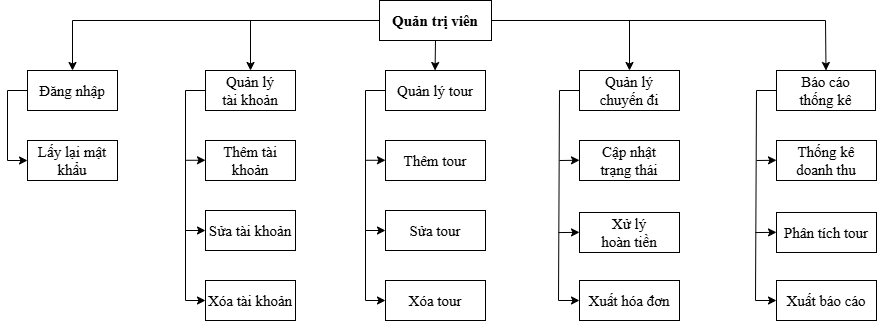

The diagram above was exported from draw.io. Its source (the exported page's mxGraphModel, read from the mxfile embedded in the PNG):
<mxGraphModel dx="1166" dy="512" grid="1" gridSize="10" guides="1" tooltips="1" connect="1" arrows="1" fold="1" page="1" pageScale="1" pageWidth="827" pageHeight="1169" math="0" shadow="0">
  <root>
    <mxCell id="0" />
    <mxCell id="1" parent="0" />
    <mxCell id="1pv37Un60xsxjngGCn4D-1" parent="1" style="rounded=0;whiteSpace=wrap;html=1;fontFamily=Times New Roman;fontSize=15;fontStyle=1" value="&lt;font&gt;Quản trị viên&lt;/font&gt;" vertex="1">
      <mxGeometry height="40" width="112" x="500" y="80" as="geometry" />
    </mxCell>
    <mxCell id="1pv37Un60xsxjngGCn4D-2" parent="1" style="rounded=0;whiteSpace=wrap;html=1;fontFamily=Times New Roman;fontSize=15;" value="&lt;span&gt;Đăng nhập&lt;/span&gt;" vertex="1">
      <mxGeometry height="40" width="90" x="148" y="150" as="geometry" />
    </mxCell>
    <mxCell id="1pv37Un60xsxjngGCn4D-3" parent="1" style="rounded=0;whiteSpace=wrap;html=1;fontFamily=Times New Roman;fontSize=15;" value="&lt;span&gt;Lấy lại mật khẩu&lt;/span&gt;" vertex="1">
      <mxGeometry height="40" width="90" x="148" y="220" as="geometry" />
    </mxCell>
    <mxCell id="1pv37Un60xsxjngGCn4D-4" edge="1" parent="1" source="1pv37Un60xsxjngGCn4D-1" style="endArrow=classic;html=1;rounded=0;exitX=0;exitY=0.5;exitDx=0;exitDy=0;entryX=0.5;entryY=0;entryDx=0;entryDy=0;fontFamily=Times New Roman;fontSize=15;" target="1pv37Un60xsxjngGCn4D-2" value="">
      <mxGeometry height="50" relative="1" width="50" as="geometry">
        <Array as="points">
          <mxPoint x="193" y="100" />
        </Array>
        <mxPoint x="110" y="230" as="sourcePoint" />
        <mxPoint x="160" y="180" as="targetPoint" />
      </mxGeometry>
    </mxCell>
    <mxCell id="1pv37Un60xsxjngGCn4D-5" parent="1" style="rounded=0;whiteSpace=wrap;html=1;fontFamily=Times New Roman;fontSize=15;" value="Quản lý&lt;div&gt;tài khoản&lt;/div&gt;" vertex="1">
      <mxGeometry height="40" width="90" x="326" y="150" as="geometry" />
    </mxCell>
    <mxCell id="1pv37Un60xsxjngGCn4D-6" edge="1" parent="1" source="1pv37Un60xsxjngGCn4D-2" style="endArrow=classic;html=1;rounded=0;exitX=0;exitY=0.5;exitDx=0;exitDy=0;entryX=0;entryY=0.5;entryDx=0;entryDy=0;fontFamily=Times New Roman;fontSize=15;" target="1pv37Un60xsxjngGCn4D-3" value="">
      <mxGeometry height="50" relative="1" width="50" as="geometry">
        <Array as="points">
          <mxPoint x="128" y="170" />
          <mxPoint x="128" y="240" />
        </Array>
        <mxPoint x="278" y="260" as="sourcePoint" />
        <mxPoint x="328" y="210" as="targetPoint" />
      </mxGeometry>
    </mxCell>
    <mxCell id="1pv37Un60xsxjngGCn4D-7" edge="1" parent="1" source="1pv37Un60xsxjngGCn4D-1" style="endArrow=classic;html=1;rounded=0;entryX=0.5;entryY=0;entryDx=0;entryDy=0;fontFamily=Times New Roman;fontSize=15;" target="1pv37Un60xsxjngGCn4D-31" value="">
      <mxGeometry height="50" relative="1" width="50" as="geometry">
        <Array as="points">
          <mxPoint x="946" y="100" />
        </Array>
        <mxPoint x="220" y="270" as="sourcePoint" />
        <mxPoint x="360" y="100" as="targetPoint" />
      </mxGeometry>
    </mxCell>
    <mxCell id="1pv37Un60xsxjngGCn4D-8" parent="1" style="rounded=0;whiteSpace=wrap;html=1;fontFamily=Times New Roman;fontSize=15;" value="Quản lý tour" vertex="1">
      <mxGeometry height="40" width="100" x="506" y="150" as="geometry" />
    </mxCell>
    <mxCell id="1pv37Un60xsxjngGCn4D-9" parent="1" style="rounded=0;whiteSpace=wrap;html=1;fontFamily=Times New Roman;fontSize=15;" value="&lt;font&gt;Quản lý&lt;/font&gt;&lt;div&gt;&lt;font&gt;chuyến đi&lt;/font&gt;&lt;/div&gt;" vertex="1">
      <mxGeometry height="40" width="100" x="700" y="150" as="geometry" />
    </mxCell>
    <mxCell id="1pv37Un60xsxjngGCn4D-11" edge="1" parent="1" style="endArrow=classic;html=1;rounded=0;entryX=0.5;entryY=0;entryDx=0;entryDy=0;fontFamily=Times New Roman;fontSize=15;" target="1pv37Un60xsxjngGCn4D-5" value="">
      <mxGeometry height="50" relative="1" width="50" as="geometry">
        <mxPoint x="371" y="100" as="sourcePoint" />
        <mxPoint x="376" y="150" as="targetPoint" />
      </mxGeometry>
    </mxCell>
    <mxCell id="1pv37Un60xsxjngGCn4D-15" edge="1" parent="1" style="endArrow=classic;html=1;rounded=0;entryX=0.5;entryY=0;entryDx=0;entryDy=0;fontFamily=Times New Roman;fontSize=15;" value="">
      <mxGeometry height="50" relative="1" width="50" as="geometry">
        <mxPoint x="556" y="120" as="sourcePoint" />
        <mxPoint x="555.5699999999999" y="150" as="targetPoint" />
      </mxGeometry>
    </mxCell>
    <mxCell id="1pv37Un60xsxjngGCn4D-21" edge="1" parent="1" style="endArrow=classic;html=1;rounded=0;entryX=0.5;entryY=0;entryDx=0;entryDy=0;fontFamily=Times New Roman;fontSize=15;" value="">
      <mxGeometry height="50" relative="1" width="50" as="geometry">
        <mxPoint x="750" y="100" as="sourcePoint" />
        <mxPoint x="750" y="150" as="targetPoint" />
      </mxGeometry>
    </mxCell>
    <mxCell id="1pv37Un60xsxjngGCn4D-31" parent="1" style="rounded=0;whiteSpace=wrap;html=1;fontFamily=Times New Roman;fontSize=15;" value="&lt;font&gt;Báo cáo&lt;/font&gt;&lt;div&gt;&lt;font&gt;thống kê&lt;/font&gt;&lt;/div&gt;" vertex="1">
      <mxGeometry height="40" width="99" x="897" y="150" as="geometry" />
    </mxCell>
    <mxCell id="ivDJs4fu9Ym4FDH221DV-1" parent="1" style="rounded=0;whiteSpace=wrap;html=1;fontFamily=Times New Roman;fontSize=15;" value="&lt;font&gt;Thêm tài khoản&lt;/font&gt;" vertex="1">
      <mxGeometry height="40" width="90" x="326" y="220" as="geometry" />
    </mxCell>
    <mxCell id="ivDJs4fu9Ym4FDH221DV-2" parent="1" style="rounded=0;whiteSpace=wrap;html=1;fontFamily=Times New Roman;fontSize=15;" value="&lt;font&gt;Sửa tài khoản&lt;/font&gt;" vertex="1">
      <mxGeometry height="40" width="90" x="326" y="290" as="geometry" />
    </mxCell>
    <mxCell id="ivDJs4fu9Ym4FDH221DV-3" parent="1" style="rounded=0;whiteSpace=wrap;html=1;fontFamily=Times New Roman;fontSize=15;" value="&lt;font&gt;Xóa tài khoản&lt;/font&gt;" vertex="1">
      <mxGeometry height="40" width="90" x="326" y="360" as="geometry" />
    </mxCell>
    <mxCell id="ivDJs4fu9Ym4FDH221DV-4" edge="1" parent="1" style="endArrow=classic;html=1;rounded=0;exitX=0;exitY=0.5;exitDx=0;exitDy=0;entryX=0;entryY=0.5;entryDx=0;entryDy=0;fontFamily=Times New Roman;fontSize=15;" value="">
      <mxGeometry height="50" relative="1" width="50" as="geometry">
        <Array as="points">
          <mxPoint x="306" y="170" />
          <mxPoint x="306" y="380" />
        </Array>
        <mxPoint x="326" y="170" as="sourcePoint" />
        <mxPoint x="326" y="380" as="targetPoint" />
      </mxGeometry>
    </mxCell>
    <mxCell id="ivDJs4fu9Ym4FDH221DV-5" edge="1" parent="1" style="endArrow=classic;html=1;rounded=0;fontFamily=Times New Roman;fontSize=15;" value="">
      <mxGeometry height="50" relative="1" width="50" as="geometry">
        <mxPoint x="306" y="310" as="sourcePoint" />
        <mxPoint x="326" y="310" as="targetPoint" />
      </mxGeometry>
    </mxCell>
    <mxCell id="ivDJs4fu9Ym4FDH221DV-6" edge="1" parent="1" style="endArrow=classic;html=1;rounded=0;fontFamily=Times New Roman;fontSize=15;" value="">
      <mxGeometry height="50" relative="1" width="50" as="geometry">
        <mxPoint x="306" y="239.76999999999998" as="sourcePoint" />
        <mxPoint x="326" y="239.76999999999998" as="targetPoint" />
      </mxGeometry>
    </mxCell>
    <mxCell id="wCbEhPb3ZUzNwOecC3wO-1" parent="1" style="rounded=0;whiteSpace=wrap;html=1;fontFamily=Times New Roman;fontSize=15;" value="&lt;font&gt;Thêm tour&lt;/font&gt;" vertex="1">
      <mxGeometry height="40" width="100" x="506" y="220" as="geometry" />
    </mxCell>
    <mxCell id="wCbEhPb3ZUzNwOecC3wO-2" parent="1" style="rounded=0;whiteSpace=wrap;html=1;fontFamily=Times New Roman;fontSize=15;" value="&lt;font&gt;Sửa tour&lt;/font&gt;" vertex="1">
      <mxGeometry height="40" width="100" x="506" y="290" as="geometry" />
    </mxCell>
    <mxCell id="wCbEhPb3ZUzNwOecC3wO-3" parent="1" style="rounded=0;whiteSpace=wrap;html=1;fontFamily=Times New Roman;fontSize=15;" value="&lt;font&gt;Xóa tour&lt;/font&gt;" vertex="1">
      <mxGeometry height="40" width="100" x="506" y="360" as="geometry" />
    </mxCell>
    <mxCell id="wCbEhPb3ZUzNwOecC3wO-4" edge="1" parent="1" style="endArrow=classic;html=1;rounded=0;fontFamily=Times New Roman;fontSize=15;" value="">
      <mxGeometry height="50" relative="1" width="50" as="geometry">
        <mxPoint x="486" y="310" as="sourcePoint" />
        <mxPoint x="506" y="310" as="targetPoint" />
      </mxGeometry>
    </mxCell>
    <mxCell id="wCbEhPb3ZUzNwOecC3wO-5" edge="1" parent="1" style="endArrow=classic;html=1;rounded=0;fontFamily=Times New Roman;fontSize=15;" value="">
      <mxGeometry height="50" relative="1" width="50" as="geometry">
        <mxPoint x="486" y="239.76999999999998" as="sourcePoint" />
        <mxPoint x="506" y="239.76999999999998" as="targetPoint" />
      </mxGeometry>
    </mxCell>
    <mxCell id="wCbEhPb3ZUzNwOecC3wO-6" edge="1" parent="1" style="endArrow=classic;html=1;rounded=0;exitX=0;exitY=0.5;exitDx=0;exitDy=0;entryX=0;entryY=0.5;entryDx=0;entryDy=0;fontFamily=Times New Roman;fontSize=15;" value="">
      <mxGeometry height="50" relative="1" width="50" as="geometry">
        <Array as="points">
          <mxPoint x="486" y="170" />
          <mxPoint x="486" y="380" />
        </Array>
        <mxPoint x="506" y="170" as="sourcePoint" />
        <mxPoint x="506" y="380" as="targetPoint" />
      </mxGeometry>
    </mxCell>
    <mxCell id="TYrxC3nj_WMEto2zt9tf-1" parent="1" style="rounded=0;whiteSpace=wrap;html=1;fontFamily=Times New Roman;fontSize=15;" value="&lt;font&gt;Cập nhật&lt;/font&gt;&lt;div&gt;&lt;font&gt;trạng thái&lt;/font&gt;&lt;/div&gt;" vertex="1">
      <mxGeometry height="40" width="100" x="700" y="220" as="geometry" />
    </mxCell>
    <mxCell id="TYrxC3nj_WMEto2zt9tf-2" parent="1" style="rounded=0;whiteSpace=wrap;html=1;fontFamily=Times New Roman;fontSize=15;" value="&lt;font&gt;Xuất hóa đơn&lt;/font&gt;" vertex="1">
      <mxGeometry height="40" width="100" x="700" y="360" as="geometry" />
    </mxCell>
    <mxCell id="TYrxC3nj_WMEto2zt9tf-3" edge="1" parent="1" style="endArrow=classic;html=1;rounded=0;exitX=0;exitY=0.5;exitDx=0;exitDy=0;fontFamily=Times New Roman;fontSize=15;entryX=0;entryY=0.5;entryDx=0;entryDy=0;" target="TYrxC3nj_WMEto2zt9tf-2" value="">
      <mxGeometry height="50" relative="1" width="50" as="geometry">
        <Array as="points">
          <mxPoint x="680" y="170" />
          <mxPoint x="679" y="380" />
        </Array>
        <mxPoint x="700" y="170" as="sourcePoint" />
        <mxPoint x="697" y="380" as="targetPoint" />
      </mxGeometry>
    </mxCell>
    <mxCell id="TYrxC3nj_WMEto2zt9tf-4" edge="1" parent="1" style="endArrow=classic;html=1;rounded=0;fontFamily=Times New Roman;fontSize=15;" value="">
      <mxGeometry height="50" relative="1" width="50" as="geometry">
        <mxPoint x="680" y="240" as="sourcePoint" />
        <mxPoint x="700" y="239.76999999999998" as="targetPoint" />
      </mxGeometry>
    </mxCell>
    <mxCell id="TYrxC3nj_WMEto2zt9tf-5" parent="1" style="rounded=0;whiteSpace=wrap;html=1;fontFamily=Times New Roman;fontSize=15;" value="&lt;font&gt;Xử lý&lt;/font&gt;&lt;div&gt;&lt;font&gt;hoàn tiền&lt;/font&gt;&lt;/div&gt;" vertex="1">
      <mxGeometry height="40" width="100" x="700" y="292" as="geometry" />
    </mxCell>
    <mxCell id="TYrxC3nj_WMEto2zt9tf-6" edge="1" parent="1" style="endArrow=classic;html=1;rounded=0;fontFamily=Times New Roman;fontSize=15;" value="">
      <mxGeometry height="50" relative="1" width="50" as="geometry">
        <mxPoint x="679" y="312.07000000000005" as="sourcePoint" />
        <mxPoint x="700" y="311.84000000000003" as="targetPoint" />
      </mxGeometry>
    </mxCell>
    <mxCell id="B0-xneKUsH4dP_JgaOoF-1" parent="1" style="rounded=0;whiteSpace=wrap;html=1;fontFamily=Times New Roman;fontSize=15;" value="Thống kê&lt;div&gt;doanh thu&lt;/div&gt;" vertex="1">
      <mxGeometry height="40" width="100" x="897" y="220" as="geometry" />
    </mxCell>
    <mxCell id="B0-xneKUsH4dP_JgaOoF-2" parent="1" style="rounded=0;whiteSpace=wrap;html=1;fontFamily=Times New Roman;fontSize=15;" value="&lt;font&gt;Xuất báo cáo&lt;/font&gt;" vertex="1">
      <mxGeometry height="40" width="100" x="897" y="360" as="geometry" />
    </mxCell>
    <mxCell id="B0-xneKUsH4dP_JgaOoF-3" edge="1" parent="1" style="endArrow=classic;html=1;rounded=0;fontFamily=Times New Roman;fontSize=15;" value="">
      <mxGeometry height="50" relative="1" width="50" as="geometry">
        <mxPoint x="877" y="240" as="sourcePoint" />
        <mxPoint x="897" y="239.76999999999998" as="targetPoint" />
      </mxGeometry>
    </mxCell>
    <mxCell id="B0-xneKUsH4dP_JgaOoF-4" parent="1" style="rounded=0;whiteSpace=wrap;html=1;fontFamily=Times New Roman;fontSize=15;" value="Phân tích tour" vertex="1">
      <mxGeometry height="40" width="100" x="897" y="292" as="geometry" />
    </mxCell>
    <mxCell id="B0-xneKUsH4dP_JgaOoF-5" edge="1" parent="1" style="endArrow=classic;html=1;rounded=0;fontFamily=Times New Roman;fontSize=15;" value="">
      <mxGeometry height="50" relative="1" width="50" as="geometry">
        <mxPoint x="876" y="312.07000000000005" as="sourcePoint" />
        <mxPoint x="897" y="311.84000000000003" as="targetPoint" />
      </mxGeometry>
    </mxCell>
    <mxCell id="B0-xneKUsH4dP_JgaOoF-6" edge="1" parent="1" style="endArrow=classic;html=1;rounded=0;exitX=0;exitY=0.5;exitDx=0;exitDy=0;fontFamily=Times New Roman;fontSize=15;entryX=0;entryY=0.5;entryDx=0;entryDy=0;" target="B0-xneKUsH4dP_JgaOoF-2" value="">
      <mxGeometry height="50" relative="1" width="50" as="geometry">
        <Array as="points">
          <mxPoint x="877" y="170" />
          <mxPoint x="876" y="380" />
        </Array>
        <mxPoint x="897" y="170" as="sourcePoint" />
        <mxPoint x="894" y="380" as="targetPoint" />
      </mxGeometry>
    </mxCell>
  </root>
</mxGraphModel>